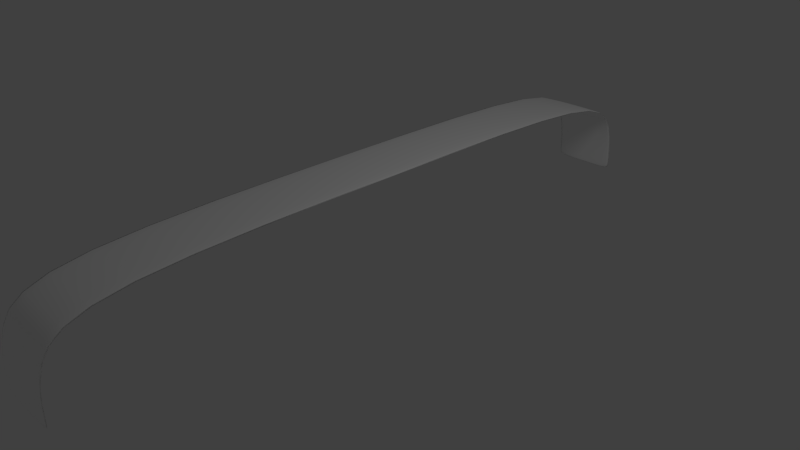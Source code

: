 # Source: HandRail.blend  (saved by Blender 2.62.0; exported with 4.5.12 LTS)
import bpy
from mathutils import Matrix  # noqa: F401  (used for matrix-valued properties, if any)

bpy.ops.wm.read_factory_settings(use_empty=True)
scene = bpy.context.scene
scene.name = 'Scene'

# ---- collections
col_collection_1 = bpy.data.collections.new('Collection 1'); scene.collection.children.link(col_collection_1)

# ---- materials (node trees are filled in below, after node groups)
mat_material = bpy.data.materials.new('Material')
mat_material.alpha_threshold = 0.0
mat_material.use_transparent_shadow = False
mat_material.diffuse_color = (1.0, 1.0, 1.0, 1.0)
mat_material.roughness = 0.5
mat_material.specular_intensity = 1.0
mat_material.line_color = (0.0, 0.0, 0.0, 1.0)

# ---- material node trees

# ---- world
world_world = bpy.data.worlds.new('World'); scene.world = world_world
world_world.color = (0.05088, 0.05088, 0.05088)
world_world.use_sun_shadow = False
world_world.sun_shadow_jitter_overblur = 0.0
world_world.cycles.sampling_method = 'MANUAL'
world_world.cycles.sample_map_resolution = 256

# ---- cameras
cam_camera = bpy.data.cameras.new('Camera')
cam_camera.clip_end = 100.0
cam_camera.lens = 35.0
cam_camera.sensor_width = 32.0
cam_camera.sensor_height = 18.0
cam_camera.ortho_scale = 7.314
cam_camera.dof.focus_distance = 0.0
cam_camera.dof.aperture_fstop = 128.0

# ---- lights
light_lamp = bpy.data.lights.new('Lamp', 'POINT')
light_lamp.transmission_factor = 0.0
light_lamp.cutoff_distance = 30.0
light_lamp.energy = 100.0
light_lamp.shadow_buffer_clip_start = 1.001
light_lamp.shadow_soft_size = 1.0
light_lamp.shadow_maximum_resolution = 0.006
light_lamp.use_absolute_resolution = True
light_lamp.cycles.use_multiple_importance_sampling = False

# ---- meshes
me_cube = bpy.data.meshes.new('Cube')
me_cube.from_pydata([(10.0, -0.4, 49.0), (-9.996, -0.4, 49.0), (10.0, -0.4, 51.0), (-9.996, -0.4, 51.0), (10.0, 2.98e-08, 49.0), (-9.996, 3.278e-07, 49.0), (10.0, -5.066e-07, 51.0), (-9.996, 2.086e-07, 51.0), (-10.0, -0.4525, 30.0), (9.998, -0.4525, 30.0), (-10.0, -0.4475, 30.0), (9.998, -0.4475, 30.0), (9.994, -0.4475, -0.01225), (-10.01, -0.4475, -0.01215), (9.994, -0.4525, -0.01249), (-10.01, -0.4525, -0.01211), (9.994, -0.4475, -0.01225), (-10.01, -0.4475, -0.01215), (9.994, -0.4525, -0.01249), (-10.01, -0.4525, -0.01211)], [], [(4, 0, 1, 5), (7, 3, 2, 6), (0, 4, 6, 2), (3, 7, 5, 1), (2, 3, 8, 9), (3, 1, 10, 8), (0, 2, 9, 11), (1, 0, 11, 10), (12, 14, 15, 13), (11, 16, 17, 10), (16, 12, 13, 17), (9, 18, 16, 11), (18, 14, 12, 16), (10, 17, 19, 8), (17, 13, 15, 19), (8, 19, 18, 9), (19, 15, 14, 18)])
me_cube.polygons.foreach_set('use_smooth', [True] * 17)
me_cube.materials.append(mat_material)
me_cube.use_remesh_preserve_volume = False
me_cube.use_remesh_preserve_attributes = False
me_cube.use_mirror_vertex_groups = False
me_cube.update()

# ---- objects
ob_cube = bpy.data.objects.new('Cube', me_cube)
ob_lamp = bpy.data.objects.new('Lamp', light_lamp)
ob_camera = bpy.data.objects.new('Camera', cam_camera)

# ---- transforms, parenting, visibility, modifiers, constraints
ob_cube.location = (0.0, 0.0, 0.0)
ob_cube.scale = (0.05, 10.0, 0.025)
ob_cube.lock_rotations_4d = False
ob_cube.empty_display_type = 'ARROWS'
ob_cube.lineart.crease_threshold = 0.0
_m = ob_cube.modifiers.new('Mirror', 'MIRROR')
_m.use_axis = (False, True, False)
_m = ob_cube.modifiers.new('Subsurf', 'SUBSURF')
_m.uv_smooth = 'PRESERVE_CORNERS'
_m.quality = 2
_m.levels = 2
_m.show_only_control_edges = False
ob_lamp.location = (4.076, 1.005, 5.904)
ob_lamp.rotation_euler = (0.6503, 0.05522, 1.866)
ob_lamp.lock_rotations_4d = False
ob_lamp.empty_display_type = 'ARROWS'
ob_lamp.color = (0.0, 0.0, 0.0, 0.0)
ob_lamp.lineart.crease_threshold = 0.0
ob_camera.location = (7.481, -6.508, 5.344)
ob_camera.rotation_euler = (1.109, 0.01082, 0.8149)
ob_camera.lock_rotations_4d = False
ob_camera.empty_display_type = 'ARROWS'
ob_camera.color = (0.0, 0.0, 0.0, 0.0)
ob_camera.display_type = 'WIRE'
ob_camera.lineart.crease_threshold = 0.0

# ---- collection membership
col_collection_1.objects.link(ob_cube)
col_collection_1.objects.link(ob_lamp)
col_collection_1.objects.link(ob_camera)

# ---- scene / render settings (as saved in the file)
scene.camera = ob_camera
scene.frame_start = 1; scene.frame_end = 250; scene.frame_set(0)
scene.render.engine = 'BLENDER_EEVEE_NEXT'
scene.render.image_settings.color_mode = 'RGB'
scene.render.image_settings.compression = 90
scene.render.resolution_percentage = 50
scene.render.dither_intensity = 0.0
scene.render.bake_margin = 2
scene.render.bake_bias = 0.0
scene.cycles.use_denoising = False
scene.cycles.samples = 10
scene.cycles.sampling_pattern = 'TABULATED_SOBOL'
scene.cycles.light_sampling_threshold = 0.0
scene.cycles.use_adaptive_sampling = False
scene.cycles.use_light_tree = False
scene.cycles.blur_glossy = 0.0
scene.cycles.volume_bounces = 1
scene.cycles.pixel_filter_type = 'GAUSSIAN'
scene.cycles.sample_clamp_indirect = 0.0
scene.view_settings.view_transform = 'Standard'
bpy.context.view_layer.update()
